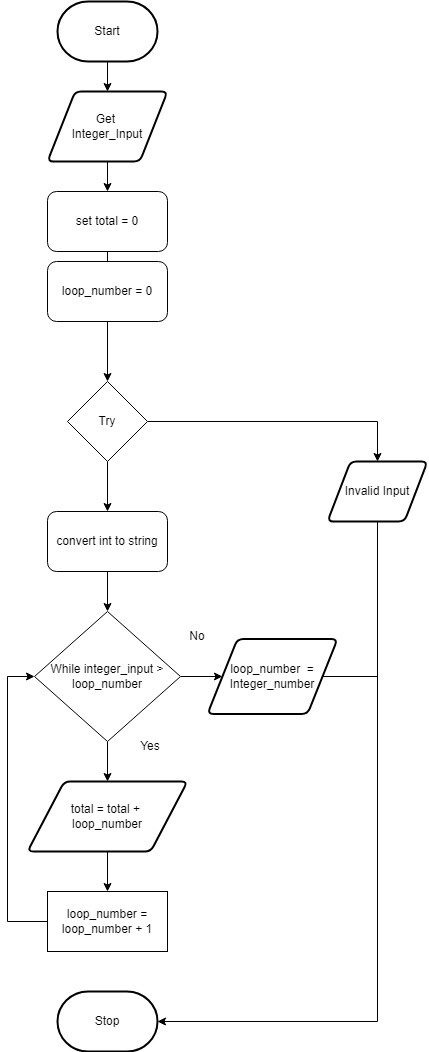

The diagram above was exported from draw.io. Its source (the exported page's mxGraphModel, read from the mxfile embedded in the PNG):
<mxGraphModel dx="1074" dy="1918" grid="1" gridSize="10" guides="1" tooltips="1" connect="1" arrows="1" fold="1" page="1" pageScale="1" pageWidth="827" pageHeight="1169" math="0" shadow="0">
  <root>
    <mxCell id="0" />
    <mxCell id="1" parent="0" />
    <mxCell id="28" value="" style="edgeStyle=none;rounded=0;html=1;" parent="1" source="3" target="19" edge="1">
      <mxGeometry relative="1" as="geometry" />
    </mxCell>
    <mxCell id="3" value="Start" style="strokeWidth=2;html=1;shape=mxgraph.flowchart.terminator;whiteSpace=wrap;" parent="1" vertex="1">
      <mxGeometry x="360" y="-670" width="100" height="60" as="geometry" />
    </mxCell>
    <mxCell id="10" value="Stop" style="strokeWidth=2;html=1;shape=mxgraph.flowchart.terminator;whiteSpace=wrap;rounded=1;" parent="1" vertex="1">
      <mxGeometry x="360" y="320" width="100" height="60" as="geometry" />
    </mxCell>
    <mxCell id="16" value="" style="edgeStyle=none;html=1;" parent="1" source="11" target="13" edge="1">
      <mxGeometry relative="1" as="geometry" />
    </mxCell>
    <mxCell id="17" style="edgeStyle=none;html=1;entryX=0.5;entryY=0;entryDx=0;entryDy=0;rounded=0;" parent="1" source="11" target="12" edge="1">
      <mxGeometry relative="1" as="geometry">
        <Array as="points">
          <mxPoint x="680" y="-250" />
        </Array>
      </mxGeometry>
    </mxCell>
    <mxCell id="11" value="Try" style="rhombus;whiteSpace=wrap;html=1;" parent="1" vertex="1">
      <mxGeometry x="370" y="-290" width="80" height="80" as="geometry" />
    </mxCell>
    <mxCell id="39" style="edgeStyle=none;rounded=0;html=1;entryX=1;entryY=0.5;entryDx=0;entryDy=0;entryPerimeter=0;" parent="1" source="12" target="10" edge="1">
      <mxGeometry relative="1" as="geometry">
        <Array as="points">
          <mxPoint x="680" y="350" />
        </Array>
      </mxGeometry>
    </mxCell>
    <mxCell id="12" value="Invalid Input" style="shape=parallelogram;html=1;strokeWidth=2;perimeter=parallelogramPerimeter;whiteSpace=wrap;rounded=1;arcSize=12;size=0.23;" parent="1" vertex="1">
      <mxGeometry x="630" y="-210" width="100" height="60" as="geometry" />
    </mxCell>
    <mxCell id="35" value="" style="edgeStyle=none;rounded=0;html=1;" parent="1" source="13" target="23" edge="1">
      <mxGeometry relative="1" as="geometry" />
    </mxCell>
    <mxCell id="13" value="convert int to string" style="rounded=1;whiteSpace=wrap;html=1;" parent="1" vertex="1">
      <mxGeometry x="350" y="-160" width="120" height="60" as="geometry" />
    </mxCell>
    <mxCell id="29" value="" style="edgeStyle=none;rounded=0;html=1;" parent="1" source="19" target="22" edge="1">
      <mxGeometry relative="1" as="geometry" />
    </mxCell>
    <mxCell id="19" value="Get &lt;br&gt;Integer_Input" style="shape=parallelogram;html=1;strokeWidth=2;perimeter=parallelogramPerimeter;whiteSpace=wrap;rounded=1;arcSize=12;size=0.23;" parent="1" vertex="1">
      <mxGeometry x="350" y="-580" width="120" height="70" as="geometry" />
    </mxCell>
    <mxCell id="30" value="" style="edgeStyle=none;rounded=0;html=1;startArrow=none;" parent="1" source="49" target="11" edge="1">
      <mxGeometry relative="1" as="geometry" />
    </mxCell>
    <mxCell id="22" value="set total = 0" style="rounded=1;whiteSpace=wrap;html=1;" parent="1" vertex="1">
      <mxGeometry x="350" y="-480" width="120" height="60" as="geometry" />
    </mxCell>
    <mxCell id="33" value="" style="edgeStyle=none;rounded=0;html=1;" parent="1" source="23" target="24" edge="1">
      <mxGeometry relative="1" as="geometry" />
    </mxCell>
    <mxCell id="45" value="" style="edgeStyle=none;rounded=0;html=1;" parent="1" source="23" target="43" edge="1">
      <mxGeometry relative="1" as="geometry" />
    </mxCell>
    <mxCell id="23" value="While integer_input &amp;gt; loop_number" style="rhombus;whiteSpace=wrap;html=1;" parent="1" vertex="1">
      <mxGeometry x="337" y="-60" width="146" height="130" as="geometry" />
    </mxCell>
    <mxCell id="31" value="" style="edgeStyle=none;rounded=0;html=1;" parent="1" source="24" target="27" edge="1">
      <mxGeometry relative="1" as="geometry" />
    </mxCell>
    <mxCell id="24" value="total = total + &lt;br&gt;loop_number" style="shape=parallelogram;html=1;strokeWidth=2;perimeter=parallelogramPerimeter;whiteSpace=wrap;rounded=1;arcSize=12;size=0.23;" parent="1" vertex="1">
      <mxGeometry x="330" y="110" width="160" height="70" as="geometry" />
    </mxCell>
    <mxCell id="51" style="edgeStyle=none;html=1;entryX=0;entryY=0.5;entryDx=0;entryDy=0;rounded=0;" parent="1" source="27" target="23" edge="1">
      <mxGeometry relative="1" as="geometry">
        <Array as="points">
          <mxPoint x="310" y="250" />
          <mxPoint x="310" y="5" />
        </Array>
      </mxGeometry>
    </mxCell>
    <mxCell id="27" value="loop_number = loop_number + 1" style="rounded=0;whiteSpace=wrap;html=1;" parent="1" vertex="1">
      <mxGeometry x="350" y="220" width="120" height="60" as="geometry" />
    </mxCell>
    <mxCell id="38" value="Yes&lt;br&gt;" style="text;html=1;strokeColor=none;fillColor=none;align=center;verticalAlign=middle;whiteSpace=wrap;rounded=0;" parent="1" vertex="1">
      <mxGeometry x="423" y="60" width="60" height="30" as="geometry" />
    </mxCell>
    <mxCell id="40" value="No" style="text;html=1;strokeColor=none;fillColor=none;align=center;verticalAlign=middle;whiteSpace=wrap;rounded=0;" parent="1" vertex="1">
      <mxGeometry x="470" y="-50" width="60" height="30" as="geometry" />
    </mxCell>
    <mxCell id="46" style="edgeStyle=none;rounded=0;html=1;endArrow=none;endFill=0;" parent="1" source="43" edge="1">
      <mxGeometry relative="1" as="geometry">
        <mxPoint x="680" y="5" as="targetPoint" />
      </mxGeometry>
    </mxCell>
    <mxCell id="43" value="loop_number&amp;nbsp; =&lt;br&gt;Integer_number" style="shape=parallelogram;html=1;strokeWidth=2;perimeter=parallelogramPerimeter;whiteSpace=wrap;rounded=1;arcSize=12;size=0.23;" parent="1" vertex="1">
      <mxGeometry x="510" y="-32.5" width="130" height="75" as="geometry" />
    </mxCell>
    <mxCell id="49" value="loop_number = 0" style="rounded=1;whiteSpace=wrap;html=1;" parent="1" vertex="1">
      <mxGeometry x="350" y="-410" width="120" height="60" as="geometry" />
    </mxCell>
    <mxCell id="50" value="" style="edgeStyle=none;rounded=0;html=1;endArrow=none;" parent="1" source="22" target="49" edge="1">
      <mxGeometry relative="1" as="geometry">
        <mxPoint x="410" y="-420" as="sourcePoint" />
        <mxPoint x="410" y="-290" as="targetPoint" />
      </mxGeometry>
    </mxCell>
  </root>
</mxGraphModel>